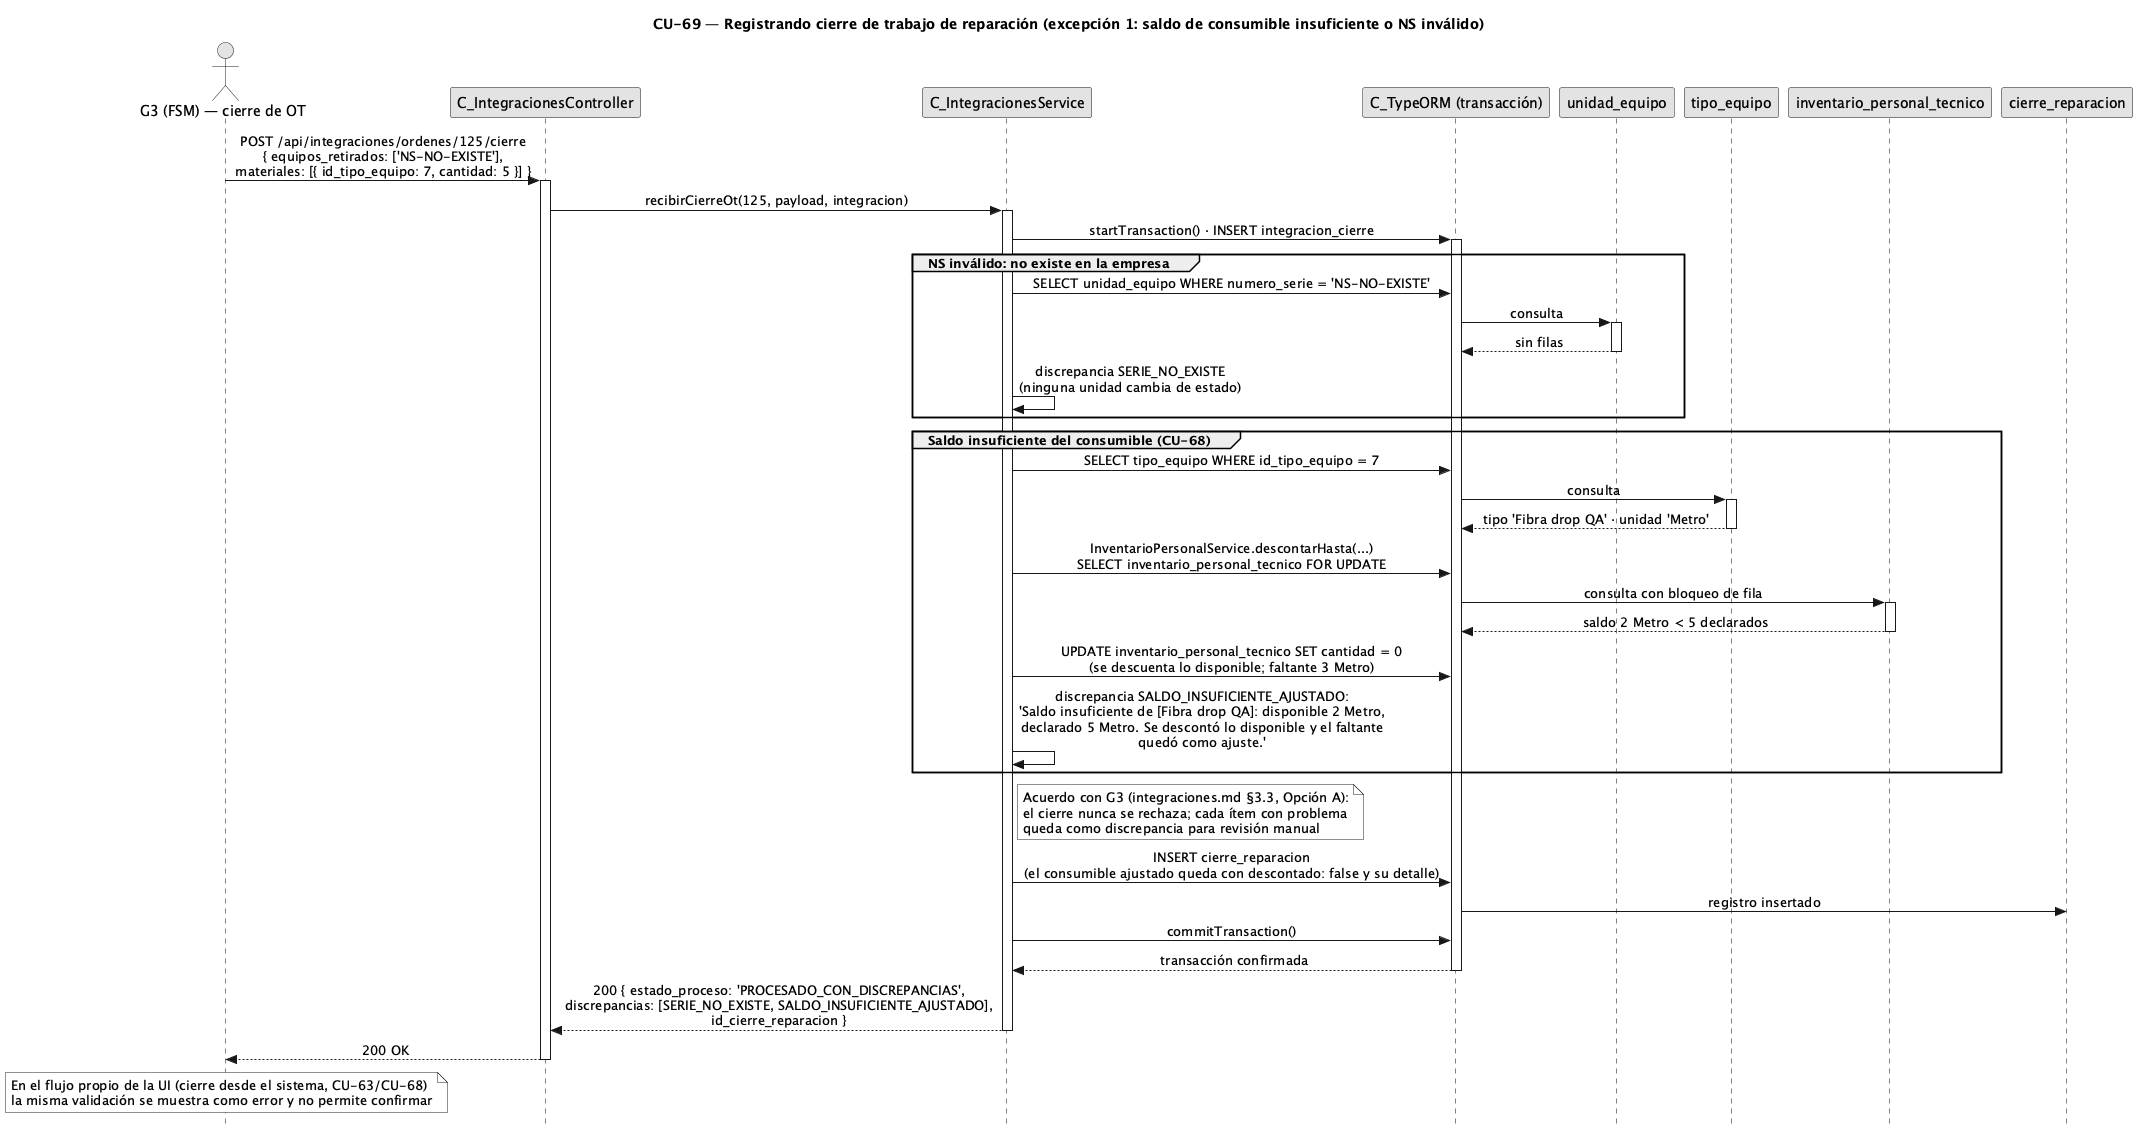

The diagram above was rendered by PlantUML. Its source (embedded in the PNG):
@startuml CU69-exc-saldo-insuficiente
title CU-69 — Registrando cierre de trabajo de reparación (excepción 1: saldo de consumible insuficiente o NS inválido)
skinparam style strictuml
skinparam monochrome true
skinparam shadowing false
skinparam sequenceMessageAlign center
<style>
sequenceDiagram {
  participant {
    margin 30
  }
  actor {
    margin 12
  }
}
</style>
skinparam sequence {
  MessageAlign center
  LifeLineBorderColor black
}
hide footbox

actor "G3 (FSM) — cierre de OT" as g3
participant "C_IntegracionesController" as ctrl
participant "C_IntegracionesService" as svc
participant "C_TypeORM (transacción)" as orm
participant "unidad_equipo" as uent
participant "tipo_equipo" as tent
participant "inventario_personal_tecnico" as invp
participant "cierre_reparacion" as crep

g3 -> ctrl : POST /api/integraciones/ordenes/125/cierre\n{ equipos_retirados: ['NS-NO-EXISTE'],\nmateriales: [{ id_tipo_equipo: 7, cantidad: 5 }] }
activate ctrl
ctrl -> svc : recibirCierreOt(125, payload, integracion)
activate svc

svc -> orm : startTransaction() · INSERT integracion_cierre
activate orm

group NS inválido: no existe en la empresa
  svc -> orm : SELECT unidad_equipo WHERE numero_serie = 'NS-NO-EXISTE'
  orm -> uent : consulta
  activate uent
  uent --> orm : sin filas
  deactivate uent
  svc -> svc : discrepancia SERIE_NO_EXISTE\n(ninguna unidad cambia de estado)
end

group Saldo insuficiente del consumible (CU-68)
  svc -> orm : SELECT tipo_equipo WHERE id_tipo_equipo = 7
  orm -> tent : consulta
  activate tent
  tent --> orm : tipo 'Fibra drop QA' · unidad 'Metro'
  deactivate tent
  svc -> orm : InventarioPersonalService.descontarHasta(...)\nSELECT inventario_personal_tecnico FOR UPDATE
  orm -> invp : consulta con bloqueo de fila
  activate invp
  invp --> orm : saldo 2 Metro < 5 declarados
  deactivate invp
  svc -> orm : UPDATE inventario_personal_tecnico SET cantidad = 0\n(se descuenta lo disponible; faltante 3 Metro)
  svc -> svc : discrepancia SALDO_INSUFICIENTE_AJUSTADO:\n'Saldo insuficiente de [Fibra drop QA]: disponible 2 Metro,\ndeclarado 5 Metro. Se descontó lo disponible y el faltante\nquedó como ajuste.'
end

note right of svc
  Acuerdo con G3 (integraciones.md §3.3, Opción A):
  el cierre nunca se rechaza; cada ítem con problema
  queda como discrepancia para revisión manual
end note

svc -> orm : INSERT cierre_reparacion\n(el consumible ajustado queda con descontado: false y su detalle)
orm -> crep : registro insertado
svc -> orm : commitTransaction()
orm --> svc : transacción confirmada
deactivate orm

svc --> ctrl : 200 { estado_proceso: 'PROCESADO_CON_DISCREPANCIAS',\ndiscrepancias: [SERIE_NO_EXISTE, SALDO_INSUFICIENTE_AJUSTADO],\nid_cierre_reparacion }
deactivate svc
ctrl --> g3 : 200 OK
deactivate ctrl

note over g3 : En el flujo propio de la UI (cierre desde el sistema, CU-63/CU-68)\nla misma validación se muestra como error y no permite confirmar

@enduml